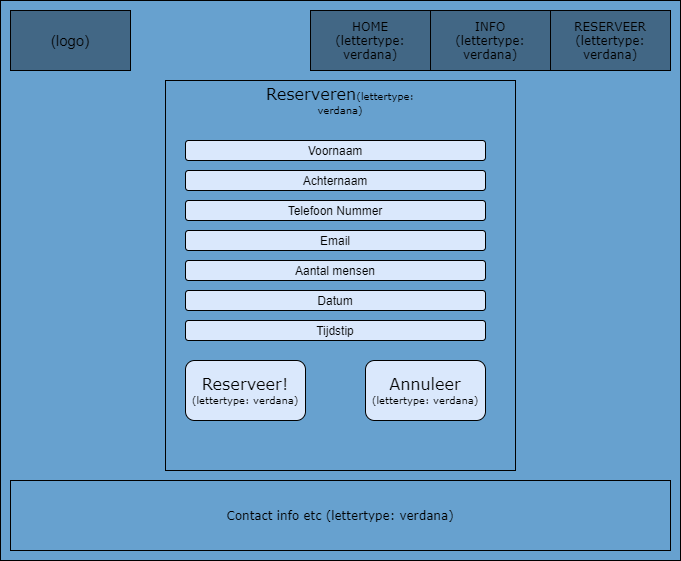

The diagram above was exported from draw.io. Its source (the exported page's mxGraphModel, read from the mxfile embedded in the PNG):
<mxGraphModel dx="1024" dy="632" grid="1" gridSize="10" guides="1" tooltips="1" connect="1" arrows="1" fold="1" page="1" pageScale="1" pageWidth="850" pageHeight="1100" math="0" shadow="0">
  <root>
    <mxCell id="0" />
    <mxCell id="1" parent="0" />
    <mxCell id="wwBG8qhFYYMVUADyUv3s-1" value="" style="rounded=0;whiteSpace=wrap;html=1;fillColor=#67a1cf;" parent="1" vertex="1">
      <mxGeometry x="70" y="40" width="680" height="560" as="geometry" />
    </mxCell>
    <mxCell id="wwBG8qhFYYMVUADyUv3s-2" value="&lt;font style=&quot;font-size: 15px&quot;&gt;(logo)&lt;/font&gt;" style="rounded=0;whiteSpace=wrap;html=1;fillColor=#426785;" parent="1" vertex="1">
      <mxGeometry x="80" y="50" width="120" height="60" as="geometry" />
    </mxCell>
    <mxCell id="wwBG8qhFYYMVUADyUv3s-3" value="" style="rounded=0;whiteSpace=wrap;html=1;strokeColor=#0B656B;fillColor=#67a1cf;" parent="1" vertex="1">
      <mxGeometry x="380" y="50" width="360" height="60" as="geometry" />
    </mxCell>
    <mxCell id="wwBG8qhFYYMVUADyUv3s-4" value="&lt;font face=&quot;Verdana&quot;&gt;HOME&lt;br&gt;(lettertype: verdana)&lt;br&gt;&lt;/font&gt;" style="rounded=0;whiteSpace=wrap;html=1;fillColor=#426785;" parent="1" vertex="1">
      <mxGeometry x="380" y="50" width="120" height="60" as="geometry" />
    </mxCell>
    <mxCell id="wwBG8qhFYYMVUADyUv3s-5" value="&lt;font face=&quot;Verdana&quot;&gt;RESERVEER&lt;br&gt;(lettertype: verdana)&lt;/font&gt;" style="rounded=0;whiteSpace=wrap;html=1;fillColor=#426785;" parent="1" vertex="1">
      <mxGeometry x="620" y="50" width="120" height="60" as="geometry" />
    </mxCell>
    <mxCell id="wwBG8qhFYYMVUADyUv3s-6" value="&lt;font face=&quot;Verdana&quot;&gt;INFO&lt;br&gt;(lettertype: verdana)&lt;br&gt;&lt;/font&gt;" style="rounded=0;whiteSpace=wrap;html=1;fillColor=#426785;" parent="1" vertex="1">
      <mxGeometry x="500" y="50" width="120" height="60" as="geometry" />
    </mxCell>
    <mxCell id="wwBG8qhFYYMVUADyUv3s-12" value="&lt;font face=&quot;Verdana&quot;&gt;Contact info etc (lettertype: verdana)&lt;/font&gt;" style="rounded=0;whiteSpace=wrap;html=1;strokeColor=#000000;fillColor=#67a1cf;" parent="1" vertex="1">
      <mxGeometry x="80" y="520" width="660" height="70" as="geometry" />
    </mxCell>
    <mxCell id="tejZpxmU4OoQZrRUgOV2-1" value="" style="rounded=0;whiteSpace=wrap;html=1;fontColor=#ffffff;fillColor=#67A1Cf;" parent="1" vertex="1">
      <mxGeometry x="235" y="120" width="350" height="390" as="geometry" />
    </mxCell>
    <mxCell id="tejZpxmU4OoQZrRUgOV2-2" value="Voornaam" style="rounded=1;whiteSpace=wrap;html=1;fillColor=#dae8fc;" parent="1" vertex="1">
      <mxGeometry x="255" y="180" width="300" height="20" as="geometry" />
    </mxCell>
    <mxCell id="tejZpxmU4OoQZrRUgOV2-4" value="Telefoon Nummer" style="rounded=1;whiteSpace=wrap;html=1;fillColor=#dae8fc;" parent="1" vertex="1">
      <mxGeometry x="255" y="240" width="300" height="20" as="geometry" />
    </mxCell>
    <mxCell id="tejZpxmU4OoQZrRUgOV2-5" value="Email" style="rounded=1;whiteSpace=wrap;html=1;fillColor=#dae8fc;" parent="1" vertex="1">
      <mxGeometry x="255" y="270" width="300" height="20" as="geometry" />
    </mxCell>
    <mxCell id="tejZpxmU4OoQZrRUgOV2-6" value="Aantal mensen" style="rounded=1;whiteSpace=wrap;html=1;fillColor=#dae8fc;" parent="1" vertex="1">
      <mxGeometry x="255" y="300" width="300" height="20" as="geometry" />
    </mxCell>
    <mxCell id="tejZpxmU4OoQZrRUgOV2-7" value="Datum" style="rounded=1;whiteSpace=wrap;html=1;fillColor=#dae8fc;" parent="1" vertex="1">
      <mxGeometry x="255" y="330" width="300" height="20" as="geometry" />
    </mxCell>
    <mxCell id="tejZpxmU4OoQZrRUgOV2-8" value="Tijdstip" style="rounded=1;whiteSpace=wrap;html=1;fillColor=#dae8fc;" parent="1" vertex="1">
      <mxGeometry x="255" y="360" width="300" height="20" as="geometry" />
    </mxCell>
    <mxCell id="tejZpxmU4OoQZrRUgOV2-9" value="&lt;font style=&quot;font-size: 16px&quot; face=&quot;Verdana&quot;&gt;Reserveer!&lt;br&gt;&lt;/font&gt;&lt;font style=&quot;font-size: 10px&quot; face=&quot;Verdana&quot;&gt;(lettertype: verdana)&lt;/font&gt;" style="rounded=1;whiteSpace=wrap;html=1;fillColor=#dae8fc;" parent="1" vertex="1">
      <mxGeometry x="255" y="400" width="120" height="60" as="geometry" />
    </mxCell>
    <mxCell id="tejZpxmU4OoQZrRUgOV2-10" value="&lt;font face=&quot;Verdana&quot;&gt;&lt;span style=&quot;font-size: 16px&quot;&gt;Annuleer&lt;/span&gt;&lt;br&gt;&lt;font style=&quot;font-size: 10px&quot;&gt;(lettertype: verdana)&lt;/font&gt;&lt;br&gt;&lt;/font&gt;" style="rounded=1;whiteSpace=wrap;html=1;fillColor=#dae8fc;" parent="1" vertex="1">
      <mxGeometry x="435" y="400" width="120" height="60" as="geometry" />
    </mxCell>
    <mxCell id="tejZpxmU4OoQZrRUgOV2-11" value="Achternaam" style="rounded=1;whiteSpace=wrap;html=1;fillColor=#dae8fc;" parent="1" vertex="1">
      <mxGeometry x="255" y="210" width="300" height="20" as="geometry" />
    </mxCell>
    <mxCell id="tejZpxmU4OoQZrRUgOV2-12" value="&lt;font style=&quot;font-size: 16px&quot; face=&quot;Verdana&quot;&gt;Reserveren&lt;/font&gt;&lt;font style=&quot;font-size: 10px&quot; face=&quot;Verdana&quot;&gt;(lettertype: verdana)&lt;/font&gt;" style="text;html=1;strokeColor=none;fillColor=none;align=center;verticalAlign=middle;whiteSpace=wrap;rounded=0;" parent="1" vertex="1">
      <mxGeometry x="390" y="130" width="40" height="20" as="geometry" />
    </mxCell>
  </root>
</mxGraphModel>